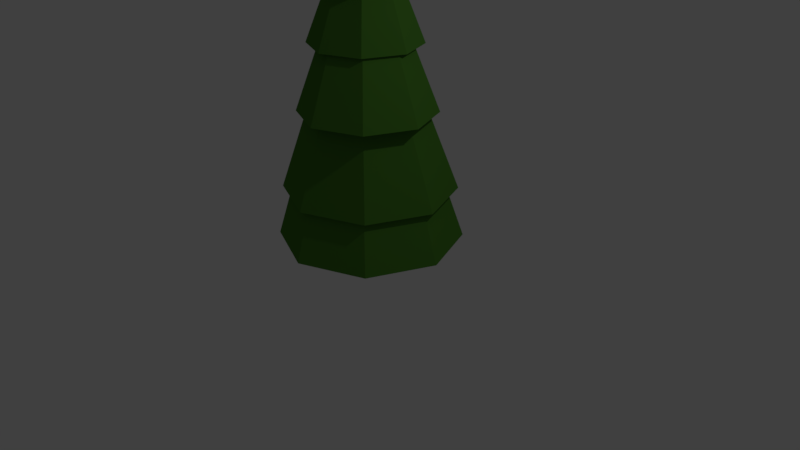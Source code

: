 # Source: tree_1.blend  (saved by Blender 2.79.0; exported with 4.5.12 LTS)
import bpy
from mathutils import Matrix  # noqa: F401  (used for matrix-valued properties, if any)

bpy.ops.wm.read_factory_settings(use_empty=True)
scene = bpy.context.scene
scene.name = 'Scene'

# ---- collections
col_collection_1 = bpy.data.collections.new('Collection 1'); scene.collection.children.link(col_collection_1)

# ---- materials (node trees are filled in below, after node groups)
mat_tree_1 = bpy.data.materials.new('tree_1')
mat_tree_1.alpha_threshold = 0.0
mat_tree_1.use_transparent_shadow = False
mat_tree_1.preview_render_type = 'FLAT'
mat_tree_1.diffuse_color = (0.06822, 0.2079, 0.02564, 1.0)
mat_tree_1.roughness = 0.5
mat_tree_1.specular_intensity = 0.0
mat_tree_2 = bpy.data.materials.new('tree_2')
mat_tree_2.alpha_threshold = 0.0
mat_tree_2.use_transparent_shadow = False
mat_tree_2.diffuse_color = (0.05493, 0.03127, 0.01718, 1.0)
mat_tree_2.roughness = 0.5

# ---- material node trees

# ---- world
world_world = bpy.data.worlds.new('World'); scene.world = world_world
world_world.color = (0.05088, 0.05088, 0.05088)
world_world.use_sun_shadow = False
world_world.sun_shadow_jitter_overblur = 0.0
world_world.cycles.sampling_method = 'MANUAL'

# ---- cameras
cam_camera = bpy.data.cameras.new('Camera')
cam_camera.clip_end = 100.0
cam_camera.lens = 35.0
cam_camera.sensor_width = 32.0
cam_camera.sensor_height = 18.0
cam_camera.ortho_scale = 7.314
cam_camera.dof.focus_distance = 0.0
cam_camera.dof.aperture_fstop = 128.0

# ---- lights
light_lamp = bpy.data.lights.new('Lamp', 'POINT')
light_lamp.transmission_factor = 0.0
light_lamp.cutoff_distance = 30.0
light_lamp.energy = 100.0
light_lamp.shadow_buffer_clip_start = 1.001
light_lamp.shadow_soft_size = 0.1
light_lamp.shadow_maximum_resolution = 0.006
light_lamp.use_absolute_resolution = True

# ---- meshes
me_cylinder_001 = bpy.data.meshes.new('Cylinder.001')
me_cylinder_001.from_pydata([(7.451e-09, 2.0, -1.0), (-0.1393, 0.3144, 1.055), (1.414, 1.414, -1.0), (0.002113, 0.2558, 1.055), (2.0, -9.487e-08, -1.0), (0.06069, 0.1144, 1.055), (1.414, -1.414, -1.0), (0.002113, -0.02704, 1.055), (-1.674e-07, -2.0, -1.0), (-0.1393, -0.08562, 1.055), (-1.414, -1.414, -1.0), (-0.2807, -0.02704, 1.055), (-2.0, 1.64e-08, -1.0), (-0.3393, 0.1144, 1.055), (-1.414, 1.414, -1.0), (-0.2807, 0.2558, 1.055), (4.067e-09, 1.546, -0.4955), (1.385e-09, 1.186, -0.09547), (-1.297e-09, 0.8259, 0.3045), (-3.979e-09, 0.4659, 0.7045), (0.3295, 0.3295, 0.7045), (0.584, 0.584, 0.3045), (0.8386, 0.8386, -0.09547), (1.093, 1.093, -0.4955), (0.4659, -1.639e-08, 0.7045), (0.8259, -3.481e-08, 0.3045), (1.186, -5.322e-08, -0.09547), (1.546, -7.164e-08, -0.4955), (0.3295, -0.3295, 0.7045), (0.584, -0.584, 0.3045), (0.8386, -0.8386, -0.09547), (1.093, -1.093, -0.4955), (-4.471e-08, -0.4659, 0.7045), (-7.35e-08, -0.8259, 0.3045), (-1.023e-07, -1.186, -0.09547), (-1.311e-07, -1.546, -0.4955), (-0.3295, -0.3295, 0.7045), (-0.584, -0.584, 0.3045), (-0.8386, -0.8386, -0.09547), (-1.093, -1.093, -0.4955), (-0.4659, 9.535e-09, 0.7045), (-0.8259, 1.115e-08, 0.3045), (-1.186, 1.276e-08, -0.09547), (-1.546, 1.437e-08, -0.4955), (-0.3295, 0.3295, 0.7045), (-0.584, 0.584, 0.3045), (-0.8386, 0.8386, -0.09547), (-1.093, 1.093, -0.4955), (2.256e-08, 1.127, 0.5033), (0.7968, 0.7968, 0.5033), (1.127, -4.803e-08, 0.5033), (0.7968, -0.7968, 0.5033), (-7.595e-08, -1.127, 0.5033), (-0.7968, -0.7968, 0.5033), (-1.127, 1.466e-08, 0.5033), (-0.7968, 0.7968, 0.5033), (-0.0868, 1.466, 0.117), (0.8965, 1.059, 0.117), (1.304, 0.07572, 0.117), (0.8965, -0.9075, 0.117), (-0.0868, -1.315, 0.117), (-1.07, -0.9075, 0.117), (-1.477, 0.07572, 0.117), (-1.07, 1.059, 0.117), (0.1562, 1.603, -0.2719), (1.36, 1.104, -0.2719), (1.859, -0.1001, -0.2719), (1.36, -1.304, -0.2719), (0.1562, -1.803, -0.2719), (-1.048, -1.304, -0.2719), (-1.547, -0.1001, -0.2719), (-1.048, 1.104, -0.2719), (4.835e-08, 2.255, -0.7836), (1.54, 1.617, -0.7836), (2.178, 0.07755, -0.7836), (1.54, -1.462, -0.7836), (-1.42e-07, -2.1, -0.7836), (-1.54, -1.462, -0.7836), (-2.178, 0.07755, -0.7836), (-1.54, 1.617, -0.7836), (1.726, 1.636, -1.092), (2.403, -1.144e-07, -1.092), (1.726, -1.636, -1.092), (0.08972, -2.314, -1.092), (-1.546, -1.636, -1.092), (-2.224, 1.43e-08, -1.092), (-1.546, 1.636, -1.092), (0.08972, 2.314, -1.092), (-5.274e-09, 0.8614, -1.0), (0.6091, 0.6091, -1.0), (0.8614, -3.238e-08, -1.0), (0.6091, -0.6091, -1.0), (-8.058e-08, -0.8614, -1.0), (-0.6091, -0.6091, -1.0), (-0.8614, 1.555e-08, -1.0), (-0.6091, 0.6091, -1.0), (-1.286e-07, 0.8614, -1.271), (0.6091, 0.6091, -1.271), (0.8614, -3.238e-08, -1.271), (0.6091, -0.6091, -1.271), (-2.039e-07, -0.8614, -1.271), (-0.6091, -0.6091, -1.271), (-0.8614, 1.555e-08, -1.271), (-0.6091, 0.6091, -1.271)], [], [(48, 1, 3, 49), (49, 3, 5, 50), (50, 5, 7, 51), (51, 7, 9, 52), (52, 9, 11, 53), (53, 11, 13, 54), (3, 1, 15, 13, 11, 9, 7, 5), (54, 13, 15, 55), (55, 15, 1, 48), (0, 2, 4, 6, 8, 10, 12, 14), (86, 47, 16, 87), (79, 46, 17, 72), (71, 45, 18, 64), (63, 44, 19, 56), (85, 43, 47, 86), (78, 42, 46, 79), (70, 41, 45, 71), (62, 40, 44, 63), (84, 39, 43, 85), (77, 38, 42, 78), (69, 37, 41, 70), (61, 36, 40, 62), (83, 35, 39, 84), (76, 34, 38, 77), (68, 33, 37, 69), (60, 32, 36, 61), (82, 31, 35, 83), (75, 30, 34, 76), (67, 29, 33, 68), (59, 28, 32, 60), (81, 27, 31, 82), (74, 26, 30, 75), (66, 25, 29, 67), (58, 24, 28, 59), (80, 23, 27, 81), (73, 22, 26, 74), (65, 21, 25, 66), (57, 20, 24, 58), (87, 16, 23, 80), (72, 17, 22, 73), (64, 18, 21, 65), (56, 19, 20, 57), (44, 55, 48, 19), (40, 54, 55, 44), (36, 53, 54, 40), (32, 52, 53, 36), (28, 51, 52, 32), (24, 50, 51, 28), (20, 49, 50, 24), (19, 48, 49, 20), (18, 56, 57, 21), (21, 57, 58, 25), (25, 58, 59, 29), (29, 59, 60, 33), (33, 60, 61, 37), (37, 61, 62, 41), (41, 62, 63, 45), (45, 63, 56, 18), (17, 64, 65, 22), (22, 65, 66, 26), (26, 66, 67, 30), (30, 67, 68, 34), (34, 68, 69, 38), (38, 69, 70, 42), (42, 70, 71, 46), (46, 71, 64, 17), (16, 72, 73, 23), (23, 73, 74, 27), (27, 74, 75, 31), (31, 75, 76, 35), (35, 76, 77, 39), (39, 77, 78, 43), (43, 78, 79, 47), (47, 79, 72, 16), (0, 87, 80, 2), (2, 80, 81, 4), (4, 81, 82, 6), (6, 82, 83, 8), (8, 83, 84, 10), (10, 84, 85, 12), (12, 85, 86, 14), (14, 86, 87, 0), (88, 95, 94, 93, 92, 91, 90, 89), (96, 97, 98, 99, 100, 101, 102, 103), (92, 93, 101, 100), (90, 91, 99, 98), (88, 89, 97, 96), (95, 88, 96, 103), (93, 94, 102, 101), (91, 92, 100, 99), (89, 90, 98, 97), (94, 95, 103, 102)])
me_cylinder_001.polygons.foreach_set('material_index', [0, 0, 0, 0, 0, 0, 0, 0, 0, 0, 0, 0, 0, 0, 0, 0, 0, 0, 0, 0, 0, 0, 0, 0, 0, 0, 0, 0, 0, 0, 0, 0, 0, 0, 0, 0, 0, 0, 0, 0, 0, 0, 0, 0, 0, 0, 0, 0, 0, 0, 0, 0, 0, 0, 0, 0, 0, 0, 0, 0, 0, 0, 0, 0, 0, 0, 0, 0, 0, 0, 0, 0, 0, 0, 0, 0, 0, 0, 0, 0, 0, 0, 0, 1, 1, 1, 1, 1, 1, 1, 1, 1])
me_cylinder_001.materials.append(mat_tree_1)
me_cylinder_001.materials.append(mat_tree_2)
me_cylinder_001.use_remesh_preserve_volume = False
me_cylinder_001.use_remesh_preserve_attributes = False
me_cylinder_001.use_mirror_vertex_groups = False
me_cylinder_001.update()

# ---- objects
ob_cylinder = bpy.data.objects.new('Cylinder', me_cylinder_001)
ob_lamp = bpy.data.objects.new('Lamp', light_lamp)
ob_camera = bpy.data.objects.new('Camera', cam_camera)

# ---- transforms, parenting, visibility, modifiers, constraints
ob_cylinder.location = (0.0, 0.0, 2.5)
ob_cylinder.scale = (0.5, 0.5, 2.0)
ob_cylinder.lineart.crease_threshold = 0.0
ob_lamp.location = (4.076, 1.005, 5.904)
ob_lamp.rotation_euler = (0.6503, 0.05522, 1.866)
ob_lamp.lock_rotations_4d = False
ob_lamp.empty_display_type = 'ARROWS'
ob_lamp.color = (0.0, 0.0, 0.0, 0.0)
ob_lamp.lineart.crease_threshold = 0.0
ob_camera.location = (7.481, -6.508, 5.344)
ob_camera.rotation_euler = (1.109, 0.0, 0.8149)
ob_camera.lock_rotations_4d = False
ob_camera.empty_display_type = 'ARROWS'
ob_camera.color = (0.0, 0.0, 0.0, 0.0)
ob_camera.display_type = 'WIRE'
ob_camera.lineart.crease_threshold = 0.0

# ---- collection membership
col_collection_1.objects.link(ob_cylinder)
col_collection_1.objects.link(ob_lamp)
col_collection_1.objects.link(ob_camera)

# ---- scene / render settings (as saved in the file)
scene.camera = ob_camera
scene.frame_start = 1; scene.frame_end = 250; scene.frame_set(2)
scene.render.engine = 'BLENDER_EEVEE_NEXT'
scene.render.resolution_percentage = 50
scene.render.dither_intensity = 0.0
scene.cycles.use_denoising = False
scene.cycles.samples = 128
scene.cycles.sampling_pattern = 'TABULATED_SOBOL'
scene.cycles.use_adaptive_sampling = False
scene.cycles.use_light_tree = False
scene.cycles.blur_glossy = 0.0
scene.cycles.sample_clamp_indirect = 0.0
scene.view_settings.view_transform = 'Standard'
bpy.context.view_layer.update()
